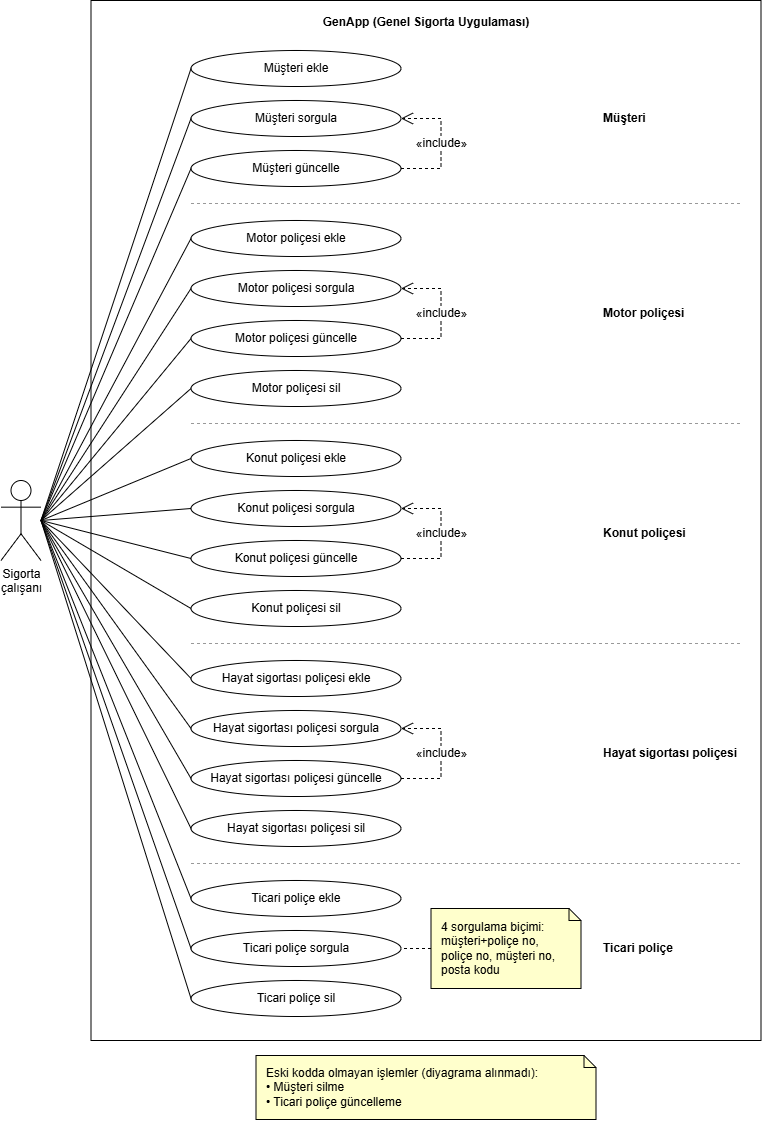

The diagram above was exported from draw.io. Its source (the exported page's mxGraphModel, read from the mxfile embedded in the PNG):
<mxGraphModel dx="1408" dy="1032" grid="1" gridSize="10" guides="1" tooltips="1" connect="1" arrows="1" fold="1" page="1" pageScale="1" pageWidth="827" pageHeight="1169" background="#FFFFFF" math="0" shadow="0">
  <root>
    <mxCell id="0" />
    <mxCell id="1" parent="0" />
    <mxCell id="system" parent="1" style="rounded=0;whiteSpace=wrap;html=1;fillColor=#FFFFFF;strokeColor=#000000;verticalAlign=top;align=center;fontStyle=1;spacingTop=8;fontSize=12;fontColor=#000000;fontFamily=Helvetica;" value="GenApp (Genel Sigorta Uygulaması)" vertex="1">
      <mxGeometry height="1040" width="670" x="130" y="30" as="geometry" />
    </mxCell>
    <mxCell id="actor" parent="1" style="shape=umlActor;verticalLabelPosition=bottom;verticalAlign=top;html=1;outlineConnect=0;fillColor=#FFFFFF;strokeColor=#000000;fontSize=12;fontColor=#000000;fontFamily=Helvetica;" value="Sigorta&lt;br&gt;çalışanı" vertex="1">
      <mxGeometry height="80" width="40" x="40" y="510" as="geometry" />
    </mxCell>
    <mxCell id="uc1" parent="1" style="ellipse;whiteSpace=wrap;html=1;fillColor=#FFFFFF;strokeColor=#000000;fontSize=12;fontColor=#000000;fontFamily=Helvetica;" value="Müşteri ekle" vertex="1">
      <mxGeometry height="36" width="210" x="230" y="80" as="geometry" />
    </mxCell>
    <mxCell id="assoc1" edge="1" parent="1" source="actor" style="endArrow=none;startArrow=none;html=1;rounded=0;strokeColor=#000000;exitX=1;exitY=0.5;exitDx=0;exitDy=0;exitPerimeter=0;entryX=0;entryY=0.5;entryDx=0;entryDy=0;fontSize=12;fontColor=#000000;fontFamily=Helvetica;" target="uc1" value="">
      <mxGeometry relative="1" as="geometry" />
    </mxCell>
    <mxCell id="uc2" parent="1" style="ellipse;whiteSpace=wrap;html=1;fillColor=#FFFFFF;strokeColor=#000000;fontSize=12;fontColor=#000000;fontFamily=Helvetica;" value="Müşteri sorgula" vertex="1">
      <mxGeometry height="36" width="210" x="230" y="130" as="geometry" />
    </mxCell>
    <mxCell id="assoc2" edge="1" parent="1" source="actor" style="endArrow=none;startArrow=none;html=1;rounded=0;strokeColor=#000000;exitX=1;exitY=0.5;exitDx=0;exitDy=0;exitPerimeter=0;entryX=0;entryY=0.5;entryDx=0;entryDy=0;fontSize=12;fontColor=#000000;fontFamily=Helvetica;" target="uc2" value="">
      <mxGeometry relative="1" as="geometry" />
    </mxCell>
    <mxCell id="uc3" parent="1" style="ellipse;whiteSpace=wrap;html=1;fillColor=#FFFFFF;strokeColor=#000000;fontSize=12;fontColor=#000000;fontFamily=Helvetica;" value="Müşteri güncelle" vertex="1">
      <mxGeometry height="36" width="210" x="230" y="180" as="geometry" />
    </mxCell>
    <mxCell id="assoc3" edge="1" parent="1" source="actor" style="endArrow=none;startArrow=none;html=1;rounded=0;strokeColor=#000000;exitX=1;exitY=0.5;exitDx=0;exitDy=0;exitPerimeter=0;entryX=0;entryY=0.5;entryDx=0;entryDy=0;fontSize=12;fontColor=#000000;fontFamily=Helvetica;" target="uc3" value="">
      <mxGeometry relative="1" as="geometry" />
    </mxCell>
    <mxCell id="grp1" parent="1" style="text;html=1;align=left;verticalAlign=middle;fontStyle=1;strokeColor=none;fillColor=none;fontSize=12;fontColor=#000000;fontFamily=Helvetica;" value="Müşteri" vertex="1">
      <mxGeometry height="20" width="150" x="640" y="138" as="geometry" />
    </mxCell>
    <mxCell id="sep1" edge="1" parent="1" style="endArrow=none;startArrow=none;html=1;dashed=1;strokeColor=#999999;strokeWidth=1;" value="">
      <mxGeometry relative="1" as="geometry">
        <mxPoint x="230" y="233" as="sourcePoint" />
        <mxPoint x="780" y="233" as="targetPoint" />
      </mxGeometry>
    </mxCell>
    <mxCell id="uc4" parent="1" style="ellipse;whiteSpace=wrap;html=1;fillColor=#FFFFFF;strokeColor=#000000;fontSize=12;fontColor=#000000;fontFamily=Helvetica;" value="Motor poliçesi ekle" vertex="1">
      <mxGeometry height="36" width="210" x="230" y="250" as="geometry" />
    </mxCell>
    <mxCell id="assoc4" edge="1" parent="1" source="actor" style="endArrow=none;startArrow=none;html=1;rounded=0;strokeColor=#000000;exitX=1;exitY=0.5;exitDx=0;exitDy=0;exitPerimeter=0;entryX=0;entryY=0.5;entryDx=0;entryDy=0;fontSize=12;fontColor=#000000;fontFamily=Helvetica;" target="uc4" value="">
      <mxGeometry relative="1" as="geometry" />
    </mxCell>
    <mxCell id="uc5" parent="1" style="ellipse;whiteSpace=wrap;html=1;fillColor=#FFFFFF;strokeColor=#000000;fontSize=12;fontColor=#000000;fontFamily=Helvetica;" value="Motor poliçesi sorgula" vertex="1">
      <mxGeometry height="36" width="210" x="230" y="300" as="geometry" />
    </mxCell>
    <mxCell id="assoc5" edge="1" parent="1" source="actor" style="endArrow=none;startArrow=none;html=1;rounded=0;strokeColor=#000000;exitX=1;exitY=0.5;exitDx=0;exitDy=0;exitPerimeter=0;entryX=0;entryY=0.5;entryDx=0;entryDy=0;fontSize=12;fontColor=#000000;fontFamily=Helvetica;" target="uc5" value="">
      <mxGeometry relative="1" as="geometry" />
    </mxCell>
    <mxCell id="uc6" parent="1" style="ellipse;whiteSpace=wrap;html=1;fillColor=#FFFFFF;strokeColor=#000000;fontSize=12;fontColor=#000000;fontFamily=Helvetica;" value="Motor poliçesi güncelle" vertex="1">
      <mxGeometry height="36" width="210" x="230" y="350" as="geometry" />
    </mxCell>
    <mxCell id="assoc6" edge="1" parent="1" source="actor" style="endArrow=none;startArrow=none;html=1;rounded=0;strokeColor=#000000;exitX=1;exitY=0.5;exitDx=0;exitDy=0;exitPerimeter=0;entryX=0;entryY=0.5;entryDx=0;entryDy=0;fontSize=12;fontColor=#000000;fontFamily=Helvetica;" target="uc6" value="">
      <mxGeometry relative="1" as="geometry" />
    </mxCell>
    <mxCell id="uc7" parent="1" style="ellipse;whiteSpace=wrap;html=1;fillColor=#FFFFFF;strokeColor=#000000;fontSize=12;fontColor=#000000;fontFamily=Helvetica;" value="Motor poliçesi sil" vertex="1">
      <mxGeometry height="36" width="210" x="230" y="400" as="geometry" />
    </mxCell>
    <mxCell id="assoc7" edge="1" parent="1" source="actor" style="endArrow=none;startArrow=none;html=1;rounded=0;strokeColor=#000000;exitX=1;exitY=0.5;exitDx=0;exitDy=0;exitPerimeter=0;entryX=0;entryY=0.5;entryDx=0;entryDy=0;fontSize=12;fontColor=#000000;fontFamily=Helvetica;" target="uc7" value="">
      <mxGeometry relative="1" as="geometry" />
    </mxCell>
    <mxCell id="grp2" parent="1" style="text;html=1;align=left;verticalAlign=middle;fontStyle=1;strokeColor=none;fillColor=none;fontSize=12;fontColor=#000000;fontFamily=Helvetica;" value="Motor poliçesi" vertex="1">
      <mxGeometry height="20" width="150" x="640" y="333" as="geometry" />
    </mxCell>
    <mxCell id="sep2" edge="1" parent="1" style="endArrow=none;startArrow=none;html=1;dashed=1;strokeColor=#999999;strokeWidth=1;" value="">
      <mxGeometry relative="1" as="geometry">
        <mxPoint x="230" y="453" as="sourcePoint" />
        <mxPoint x="780" y="453" as="targetPoint" />
      </mxGeometry>
    </mxCell>
    <mxCell id="uc8" parent="1" style="ellipse;whiteSpace=wrap;html=1;fillColor=#FFFFFF;strokeColor=#000000;fontSize=12;fontColor=#000000;fontFamily=Helvetica;" value="Konut poliçesi ekle" vertex="1">
      <mxGeometry height="36" width="210" x="230" y="470" as="geometry" />
    </mxCell>
    <mxCell id="assoc8" edge="1" parent="1" source="actor" style="endArrow=none;startArrow=none;html=1;rounded=0;strokeColor=#000000;exitX=1;exitY=0.5;exitDx=0;exitDy=0;exitPerimeter=0;entryX=0;entryY=0.5;entryDx=0;entryDy=0;fontSize=12;fontColor=#000000;fontFamily=Helvetica;" target="uc8" value="">
      <mxGeometry relative="1" as="geometry" />
    </mxCell>
    <mxCell id="uc9" parent="1" style="ellipse;whiteSpace=wrap;html=1;fillColor=#FFFFFF;strokeColor=#000000;fontSize=12;fontColor=#000000;fontFamily=Helvetica;" value="Konut poliçesi sorgula" vertex="1">
      <mxGeometry height="36" width="210" x="230" y="520" as="geometry" />
    </mxCell>
    <mxCell id="assoc9" edge="1" parent="1" source="actor" style="endArrow=none;startArrow=none;html=1;rounded=0;strokeColor=#000000;exitX=1;exitY=0.5;exitDx=0;exitDy=0;exitPerimeter=0;entryX=0;entryY=0.5;entryDx=0;entryDy=0;fontSize=12;fontColor=#000000;fontFamily=Helvetica;" target="uc9" value="">
      <mxGeometry relative="1" as="geometry" />
    </mxCell>
    <mxCell id="uc10" parent="1" style="ellipse;whiteSpace=wrap;html=1;fillColor=#FFFFFF;strokeColor=#000000;fontSize=12;fontColor=#000000;fontFamily=Helvetica;" value="Konut poliçesi güncelle" vertex="1">
      <mxGeometry height="36" width="210" x="230" y="570" as="geometry" />
    </mxCell>
    <mxCell id="assoc10" edge="1" parent="1" source="actor" style="endArrow=none;startArrow=none;html=1;rounded=0;strokeColor=#000000;exitX=1;exitY=0.5;exitDx=0;exitDy=0;exitPerimeter=0;entryX=0;entryY=0.5;entryDx=0;entryDy=0;fontSize=12;fontColor=#000000;fontFamily=Helvetica;" target="uc10" value="">
      <mxGeometry relative="1" as="geometry" />
    </mxCell>
    <mxCell id="uc11" parent="1" style="ellipse;whiteSpace=wrap;html=1;fillColor=#FFFFFF;strokeColor=#000000;fontSize=12;fontColor=#000000;fontFamily=Helvetica;" value="Konut poliçesi sil" vertex="1">
      <mxGeometry height="36" width="210" x="230" y="620" as="geometry" />
    </mxCell>
    <mxCell id="assoc11" edge="1" parent="1" source="actor" style="endArrow=none;startArrow=none;html=1;rounded=0;strokeColor=#000000;exitX=1;exitY=0.5;exitDx=0;exitDy=0;exitPerimeter=0;entryX=0;entryY=0.5;entryDx=0;entryDy=0;fontSize=12;fontColor=#000000;fontFamily=Helvetica;" target="uc11" value="">
      <mxGeometry relative="1" as="geometry" />
    </mxCell>
    <mxCell id="grp3" parent="1" style="text;html=1;align=left;verticalAlign=middle;fontStyle=1;strokeColor=none;fillColor=none;fontSize=12;fontColor=#000000;fontFamily=Helvetica;" value="Konut poliçesi" vertex="1">
      <mxGeometry height="20" width="150" x="640" y="553" as="geometry" />
    </mxCell>
    <mxCell id="sep3" edge="1" parent="1" style="endArrow=none;startArrow=none;html=1;dashed=1;strokeColor=#999999;strokeWidth=1;" value="">
      <mxGeometry relative="1" as="geometry">
        <mxPoint x="230" y="673" as="sourcePoint" />
        <mxPoint x="780" y="673" as="targetPoint" />
      </mxGeometry>
    </mxCell>
    <mxCell id="uc12" parent="1" style="ellipse;whiteSpace=wrap;html=1;fillColor=#FFFFFF;strokeColor=#000000;fontSize=12;fontColor=#000000;fontFamily=Helvetica;" value="Hayat sigortası poliçesi ekle" vertex="1">
      <mxGeometry height="36" width="210" x="230" y="690" as="geometry" />
    </mxCell>
    <mxCell id="assoc12" edge="1" parent="1" source="actor" style="endArrow=none;startArrow=none;html=1;rounded=0;strokeColor=#000000;exitX=1;exitY=0.5;exitDx=0;exitDy=0;exitPerimeter=0;entryX=0;entryY=0.5;entryDx=0;entryDy=0;fontSize=12;fontColor=#000000;fontFamily=Helvetica;" target="uc12" value="">
      <mxGeometry relative="1" as="geometry" />
    </mxCell>
    <mxCell id="uc13" parent="1" style="ellipse;whiteSpace=wrap;html=1;fillColor=#FFFFFF;strokeColor=#000000;fontSize=12;fontColor=#000000;fontFamily=Helvetica;" value="Hayat sigortası poliçesi sorgula" vertex="1">
      <mxGeometry height="36" width="210" x="230" y="740" as="geometry" />
    </mxCell>
    <mxCell id="assoc13" edge="1" parent="1" source="actor" style="endArrow=none;startArrow=none;html=1;rounded=0;strokeColor=#000000;exitX=1;exitY=0.5;exitDx=0;exitDy=0;exitPerimeter=0;entryX=0;entryY=0.5;entryDx=0;entryDy=0;fontSize=12;fontColor=#000000;fontFamily=Helvetica;" target="uc13" value="">
      <mxGeometry relative="1" as="geometry" />
    </mxCell>
    <mxCell id="uc14" parent="1" style="ellipse;whiteSpace=wrap;html=1;fillColor=#FFFFFF;strokeColor=#000000;fontSize=12;fontColor=#000000;fontFamily=Helvetica;" value="Hayat sigortası poliçesi güncelle" vertex="1">
      <mxGeometry height="36" width="210" x="230" y="790" as="geometry" />
    </mxCell>
    <mxCell id="assoc14" edge="1" parent="1" source="actor" style="endArrow=none;startArrow=none;html=1;rounded=0;strokeColor=#000000;exitX=1;exitY=0.5;exitDx=0;exitDy=0;exitPerimeter=0;entryX=0;entryY=0.5;entryDx=0;entryDy=0;fontSize=12;fontColor=#000000;fontFamily=Helvetica;" target="uc14" value="">
      <mxGeometry relative="1" as="geometry" />
    </mxCell>
    <mxCell id="uc15" parent="1" style="ellipse;whiteSpace=wrap;html=1;fillColor=#FFFFFF;strokeColor=#000000;fontSize=12;fontColor=#000000;fontFamily=Helvetica;" value="Hayat sigortası poliçesi sil" vertex="1">
      <mxGeometry height="36" width="210" x="230" y="840" as="geometry" />
    </mxCell>
    <mxCell id="assoc15" edge="1" parent="1" source="actor" style="endArrow=none;startArrow=none;html=1;rounded=0;strokeColor=#000000;exitX=1;exitY=0.5;exitDx=0;exitDy=0;exitPerimeter=0;entryX=0;entryY=0.5;entryDx=0;entryDy=0;fontSize=12;fontColor=#000000;fontFamily=Helvetica;" target="uc15" value="">
      <mxGeometry relative="1" as="geometry" />
    </mxCell>
    <mxCell id="grp4" parent="1" style="text;html=1;align=left;verticalAlign=middle;fontStyle=1;strokeColor=none;fillColor=none;fontSize=12;fontColor=#000000;fontFamily=Helvetica;" value="Hayat sigortası poliçesi" vertex="1">
      <mxGeometry height="20" width="150" x="640" y="773" as="geometry" />
    </mxCell>
    <mxCell id="sep4" edge="1" parent="1" style="endArrow=none;startArrow=none;html=1;dashed=1;strokeColor=#999999;strokeWidth=1;" value="">
      <mxGeometry relative="1" as="geometry">
        <mxPoint x="230" y="893" as="sourcePoint" />
        <mxPoint x="780" y="893" as="targetPoint" />
      </mxGeometry>
    </mxCell>
    <mxCell id="uc16" parent="1" style="ellipse;whiteSpace=wrap;html=1;fillColor=#FFFFFF;strokeColor=#000000;fontSize=12;fontColor=#000000;fontFamily=Helvetica;" value="Ticari poliçe ekle" vertex="1">
      <mxGeometry height="36" width="210" x="230" y="910" as="geometry" />
    </mxCell>
    <mxCell id="assoc16" edge="1" parent="1" source="actor" style="endArrow=none;startArrow=none;html=1;rounded=0;strokeColor=#000000;exitX=1;exitY=0.5;exitDx=0;exitDy=0;exitPerimeter=0;entryX=0;entryY=0.5;entryDx=0;entryDy=0;fontSize=12;fontColor=#000000;fontFamily=Helvetica;" target="uc16" value="">
      <mxGeometry relative="1" as="geometry" />
    </mxCell>
    <mxCell id="uc17" parent="1" style="ellipse;whiteSpace=wrap;html=1;fillColor=#FFFFFF;strokeColor=#000000;fontSize=12;fontColor=#000000;fontFamily=Helvetica;" value="Ticari poliçe sorgula" vertex="1">
      <mxGeometry height="36" width="210" x="230" y="960" as="geometry" />
    </mxCell>
    <mxCell id="assoc17" edge="1" parent="1" source="actor" style="endArrow=none;startArrow=none;html=1;rounded=0;strokeColor=#000000;exitX=1;exitY=0.5;exitDx=0;exitDy=0;exitPerimeter=0;entryX=0;entryY=0.5;entryDx=0;entryDy=0;fontSize=12;fontColor=#000000;fontFamily=Helvetica;" target="uc17" value="">
      <mxGeometry relative="1" as="geometry" />
    </mxCell>
    <mxCell id="uc18" parent="1" style="ellipse;whiteSpace=wrap;html=1;fillColor=#FFFFFF;strokeColor=#000000;fontSize=12;fontColor=#000000;fontFamily=Helvetica;" value="Ticari poliçe sil" vertex="1">
      <mxGeometry height="36" width="210" x="230" y="1010" as="geometry" />
    </mxCell>
    <mxCell id="assoc18" edge="1" parent="1" source="actor" style="endArrow=none;startArrow=none;html=1;rounded=0;strokeColor=#000000;exitX=1;exitY=0.5;exitDx=0;exitDy=0;exitPerimeter=0;entryX=0;entryY=0.5;entryDx=0;entryDy=0;fontSize=12;fontColor=#000000;fontFamily=Helvetica;" target="uc18" value="">
      <mxGeometry relative="1" as="geometry" />
    </mxCell>
    <mxCell id="grp5" parent="1" style="text;html=1;align=left;verticalAlign=middle;fontStyle=1;strokeColor=none;fillColor=none;fontSize=12;fontColor=#000000;fontFamily=Helvetica;" value="Ticari poliçe" vertex="1">
      <mxGeometry height="20" width="150" x="640" y="968" as="geometry" />
    </mxCell>
    <mxCell id="inc1" edge="1" parent="1" source="uc3" style="edgeStyle=orthogonalEdgeStyle;rounded=0;html=1;dashed=1;endArrow=open;endFill=0;endSize=10;strokeColor=#000000;labelBackgroundColor=#FFFFFF;exitX=1;exitY=0.5;exitDx=0;exitDy=0;entryX=1;entryY=0.5;entryDx=0;entryDy=0;fontSize=12;fontColor=#000000;fontFamily=Helvetica;" target="uc2" value="«include»">
      <mxGeometry relative="1" as="geometry">
        <Array as="points">
          <mxPoint x="480" y="198" />
          <mxPoint x="480" y="148" />
        </Array>
      </mxGeometry>
    </mxCell>
    <mxCell id="inc2" edge="1" parent="1" source="uc6" style="edgeStyle=orthogonalEdgeStyle;rounded=0;html=1;dashed=1;endArrow=open;endFill=0;endSize=10;strokeColor=#000000;labelBackgroundColor=#FFFFFF;exitX=1;exitY=0.5;exitDx=0;exitDy=0;entryX=1;entryY=0.5;entryDx=0;entryDy=0;fontSize=12;fontColor=#000000;fontFamily=Helvetica;" target="uc5" value="«include»">
      <mxGeometry relative="1" as="geometry">
        <Array as="points">
          <mxPoint x="480" y="368" />
          <mxPoint x="480" y="318" />
        </Array>
      </mxGeometry>
    </mxCell>
    <mxCell id="inc3" edge="1" parent="1" source="uc10" style="edgeStyle=orthogonalEdgeStyle;rounded=0;html=1;dashed=1;endArrow=open;endFill=0;endSize=10;strokeColor=#000000;labelBackgroundColor=#FFFFFF;exitX=1;exitY=0.5;exitDx=0;exitDy=0;entryX=1;entryY=0.5;entryDx=0;entryDy=0;fontSize=12;fontColor=#000000;fontFamily=Helvetica;" target="uc9" value="«include»">
      <mxGeometry relative="1" as="geometry">
        <Array as="points">
          <mxPoint x="480" y="588" />
          <mxPoint x="480" y="538" />
        </Array>
      </mxGeometry>
    </mxCell>
    <mxCell id="inc4" edge="1" parent="1" source="uc14" style="edgeStyle=orthogonalEdgeStyle;rounded=0;html=1;dashed=1;endArrow=open;endFill=0;endSize=10;strokeColor=#000000;labelBackgroundColor=#FFFFFF;exitX=1;exitY=0.5;exitDx=0;exitDy=0;entryX=1;entryY=0.5;entryDx=0;entryDy=0;fontSize=12;fontColor=#000000;fontFamily=Helvetica;" target="uc13" value="«include»">
      <mxGeometry relative="1" as="geometry">
        <Array as="points">
          <mxPoint x="480" y="808" />
          <mxPoint x="480" y="758" />
        </Array>
      </mxGeometry>
    </mxCell>
    <mxCell id="note1" parent="1" style="shape=note;whiteSpace=wrap;html=1;size=12;fillColor=#FFFFCC;strokeColor=#000000;align=left;verticalAlign=middle;spacingLeft=8;spacingRight=8;fontSize=12;fontColor=#000000;fontFamily=Helvetica;" value="4 sorgulama biçimi:&lt;br&gt;müşteri+poliçe no,&lt;br&gt;poliçe no, müşteri no,&lt;br&gt;posta kodu" vertex="1">
      <mxGeometry height="80" width="150" x="470" y="938" as="geometry" />
    </mxCell>
    <mxCell id="note1link" edge="1" parent="1" source="note1" style="endArrow=none;startArrow=none;html=1;dashed=1;rounded=0;strokeColor=#000000;exitX=0;exitY=0.5;exitDx=0;exitDy=0;entryX=1;entryY=0.5;entryDx=0;entryDy=0;" target="uc17" value="">
      <mxGeometry relative="1" as="geometry" />
    </mxCell>
    <mxCell id="note2" parent="1" style="shape=note;whiteSpace=wrap;html=1;size=12;fillColor=#FFFFCC;strokeColor=#000000;align=left;verticalAlign=middle;spacingLeft=8;spacingRight=8;fontSize=12;fontColor=#000000;fontFamily=Helvetica;" value="Eski kodda olmayan işlemler (diyagrama alınmadı):&lt;br&gt;• Müşteri silme&lt;br&gt;• Ticari poliçe güncelleme" vertex="1">
      <mxGeometry height="64" width="340" x="295" y="1085" as="geometry" />
    </mxCell>
  </root>
</mxGraphModel>